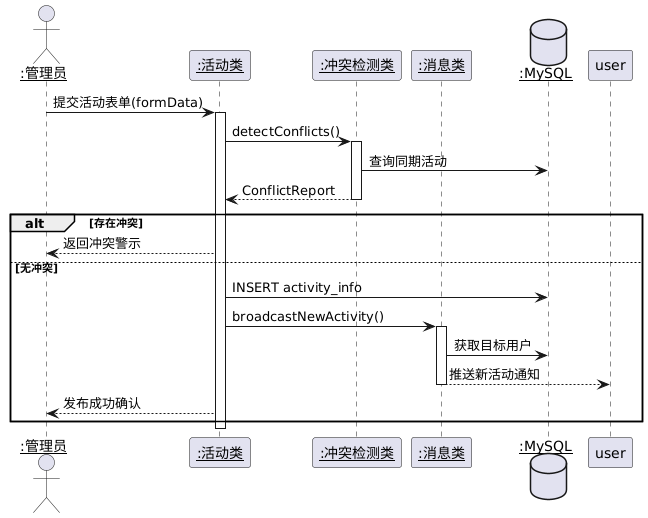

The diagram above was rendered by PlantUML. Its source (embedded in the PNG):
@startuml
actor "<u>:管理员</u>" as admin
participant "<u>:活动类</u>" as activity
participant "<u>:冲突检测类</u>" as checker
participant "<u>:消息类</u>" as notification
database "<u>:MySQL</u>" as db

admin -> activity : 提交活动表单(formData)
activate activity
activity -> checker : detectConflicts()
activate checker
checker -> db : 查询同期活动
checker --> activity : ConflictReport
deactivate checker

alt 存在冲突
    activity --> admin : 返回冲突警示
else 无冲突
    activity -> db : INSERT activity_info
    activity -> notification : broadcastNewActivity()
    activate notification
    notification -> db : 获取目标用户
    notification --> user : 推送新活动通知
    deactivate notification
    activity --> admin : 发布成功确认
end
deactivate activity
@enduml